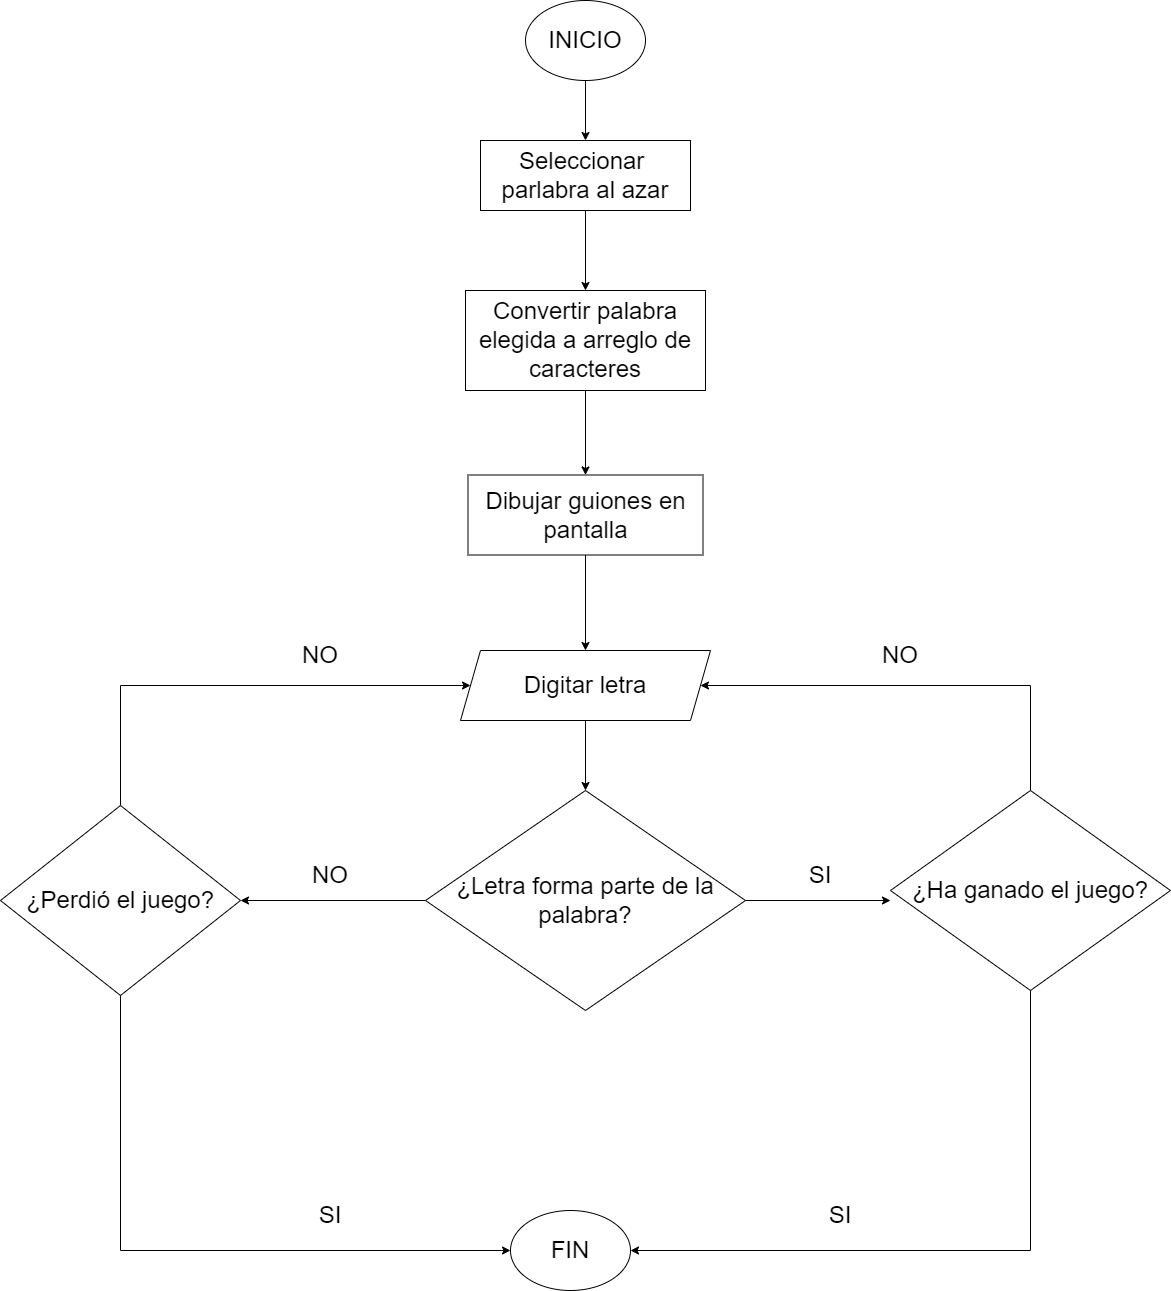

The diagram above was exported from draw.io. Its source (the exported page's mxGraphModel, read from the mxfile embedded in the PNG):
<mxGraphModel dx="4090" dy="1283" grid="1" gridSize="10" guides="1" tooltips="1" connect="1" arrows="1" fold="1" page="1" pageScale="1" pageWidth="827" pageHeight="1169" math="0" shadow="0">
  <root>
    <mxCell id="0" />
    <mxCell id="1" parent="0" />
    <mxCell id="jRUP7uMbUOeo918DnuXU-4" style="edgeStyle=orthogonalEdgeStyle;rounded=0;orthogonalLoop=1;jettySize=auto;html=1;entryX=0.5;entryY=0;entryDx=0;entryDy=0;fontSize=24;" edge="1" parent="1" source="jRUP7uMbUOeo918DnuXU-1" target="jRUP7uMbUOeo918DnuXU-3">
      <mxGeometry relative="1" as="geometry" />
    </mxCell>
    <mxCell id="jRUP7uMbUOeo918DnuXU-1" value="&lt;font style=&quot;font-size: 24px&quot;&gt;INICIO&lt;/font&gt;" style="ellipse;whiteSpace=wrap;html=1;" vertex="1" parent="1">
      <mxGeometry x="325" y="30" width="120" height="80" as="geometry" />
    </mxCell>
    <mxCell id="jRUP7uMbUOeo918DnuXU-2" value="&lt;font style=&quot;font-size: 24px&quot;&gt;FIN&lt;/font&gt;" style="ellipse;whiteSpace=wrap;html=1;" vertex="1" parent="1">
      <mxGeometry x="310" y="1240" width="120" height="80" as="geometry" />
    </mxCell>
    <mxCell id="jRUP7uMbUOeo918DnuXU-6" style="edgeStyle=orthogonalEdgeStyle;rounded=0;orthogonalLoop=1;jettySize=auto;html=1;entryX=0.5;entryY=0;entryDx=0;entryDy=0;fontSize=24;" edge="1" parent="1" source="jRUP7uMbUOeo918DnuXU-3" target="jRUP7uMbUOeo918DnuXU-5">
      <mxGeometry relative="1" as="geometry" />
    </mxCell>
    <mxCell id="jRUP7uMbUOeo918DnuXU-3" value="Seleccionar&amp;nbsp;&lt;br&gt;parlabra al azar" style="rounded=0;whiteSpace=wrap;html=1;fontSize=24;" vertex="1" parent="1">
      <mxGeometry x="280" y="170" width="210" height="70" as="geometry" />
    </mxCell>
    <mxCell id="jRUP7uMbUOeo918DnuXU-11" style="edgeStyle=orthogonalEdgeStyle;rounded=0;orthogonalLoop=1;jettySize=auto;html=1;entryX=0.5;entryY=0;entryDx=0;entryDy=0;fontSize=24;" edge="1" parent="1" source="jRUP7uMbUOeo918DnuXU-5" target="jRUP7uMbUOeo918DnuXU-10">
      <mxGeometry relative="1" as="geometry" />
    </mxCell>
    <mxCell id="jRUP7uMbUOeo918DnuXU-5" value="Convertir palabra elegida a arreglo de caracteres" style="rounded=0;whiteSpace=wrap;html=1;fontSize=24;" vertex="1" parent="1">
      <mxGeometry x="265" y="320" width="240" height="100" as="geometry" />
    </mxCell>
    <mxCell id="jRUP7uMbUOeo918DnuXU-17" style="edgeStyle=orthogonalEdgeStyle;rounded=0;orthogonalLoop=1;jettySize=auto;html=1;entryX=0.5;entryY=0;entryDx=0;entryDy=0;fontSize=24;" edge="1" parent="1" source="jRUP7uMbUOeo918DnuXU-8" target="jRUP7uMbUOeo918DnuXU-13">
      <mxGeometry relative="1" as="geometry" />
    </mxCell>
    <mxCell id="jRUP7uMbUOeo918DnuXU-8" value="Digitar letra" style="shape=parallelogram;perimeter=parallelogramPerimeter;whiteSpace=wrap;html=1;fixedSize=1;fontSize=24;" vertex="1" parent="1">
      <mxGeometry x="260" y="680" width="250" height="70" as="geometry" />
    </mxCell>
    <mxCell id="jRUP7uMbUOeo918DnuXU-12" style="edgeStyle=orthogonalEdgeStyle;rounded=0;orthogonalLoop=1;jettySize=auto;html=1;entryX=0.5;entryY=0;entryDx=0;entryDy=0;fontSize=24;" edge="1" parent="1" source="jRUP7uMbUOeo918DnuXU-10" target="jRUP7uMbUOeo918DnuXU-8">
      <mxGeometry relative="1" as="geometry" />
    </mxCell>
    <mxCell id="jRUP7uMbUOeo918DnuXU-10" value="Dibujar guiones en pantalla" style="rounded=0;whiteSpace=wrap;html=1;fontSize=24;" vertex="1" parent="1">
      <mxGeometry x="267.5" y="504.5" width="235" height="80" as="geometry" />
    </mxCell>
    <mxCell id="jRUP7uMbUOeo918DnuXU-18" style="edgeStyle=orthogonalEdgeStyle;rounded=0;orthogonalLoop=1;jettySize=auto;html=1;fontSize=24;entryX=0;entryY=0.55;entryDx=0;entryDy=0;entryPerimeter=0;" edge="1" parent="1" source="jRUP7uMbUOeo918DnuXU-13" target="jRUP7uMbUOeo918DnuXU-15">
      <mxGeometry relative="1" as="geometry">
        <mxPoint x="680" y="930" as="targetPoint" />
      </mxGeometry>
    </mxCell>
    <mxCell id="jRUP7uMbUOeo918DnuXU-23" style="edgeStyle=orthogonalEdgeStyle;rounded=0;orthogonalLoop=1;jettySize=auto;html=1;fontSize=24;" edge="1" parent="1" source="jRUP7uMbUOeo918DnuXU-13" target="jRUP7uMbUOeo918DnuXU-22">
      <mxGeometry relative="1" as="geometry" />
    </mxCell>
    <mxCell id="jRUP7uMbUOeo918DnuXU-13" value="¿Letra forma parte de la palabra?" style="rhombus;whiteSpace=wrap;html=1;fontSize=24;" vertex="1" parent="1">
      <mxGeometry x="225" y="820" width="320" height="220" as="geometry" />
    </mxCell>
    <mxCell id="jRUP7uMbUOeo918DnuXU-19" style="edgeStyle=orthogonalEdgeStyle;rounded=0;orthogonalLoop=1;jettySize=auto;html=1;fontSize=24;entryX=1;entryY=0.5;entryDx=0;entryDy=0;" edge="1" parent="1" source="jRUP7uMbUOeo918DnuXU-15" target="jRUP7uMbUOeo918DnuXU-2">
      <mxGeometry relative="1" as="geometry">
        <mxPoint x="830" y="1180" as="targetPoint" />
        <Array as="points">
          <mxPoint x="830" y="1280" />
        </Array>
      </mxGeometry>
    </mxCell>
    <mxCell id="jRUP7uMbUOeo918DnuXU-21" style="edgeStyle=orthogonalEdgeStyle;rounded=0;orthogonalLoop=1;jettySize=auto;html=1;entryX=1;entryY=0.5;entryDx=0;entryDy=0;fontSize=24;" edge="1" parent="1" source="jRUP7uMbUOeo918DnuXU-15" target="jRUP7uMbUOeo918DnuXU-8">
      <mxGeometry relative="1" as="geometry">
        <Array as="points">
          <mxPoint x="830" y="715" />
        </Array>
      </mxGeometry>
    </mxCell>
    <mxCell id="jRUP7uMbUOeo918DnuXU-15" value="¿Ha ganado el juego?" style="rhombus;whiteSpace=wrap;html=1;fontSize=24;" vertex="1" parent="1">
      <mxGeometry x="690" y="820" width="280" height="200" as="geometry" />
    </mxCell>
    <mxCell id="jRUP7uMbUOeo918DnuXU-20" value="SI" style="text;html=1;strokeColor=none;fillColor=none;align=center;verticalAlign=middle;whiteSpace=wrap;rounded=0;fontSize=24;" vertex="1" parent="1">
      <mxGeometry x="590" y="890" width="60" height="30" as="geometry" />
    </mxCell>
    <mxCell id="jRUP7uMbUOeo918DnuXU-25" style="edgeStyle=orthogonalEdgeStyle;rounded=0;orthogonalLoop=1;jettySize=auto;html=1;entryX=0;entryY=0.5;entryDx=0;entryDy=0;fontSize=24;" edge="1" parent="1" source="jRUP7uMbUOeo918DnuXU-22" target="jRUP7uMbUOeo918DnuXU-2">
      <mxGeometry relative="1" as="geometry">
        <Array as="points">
          <mxPoint x="-80" y="1280" />
        </Array>
      </mxGeometry>
    </mxCell>
    <mxCell id="jRUP7uMbUOeo918DnuXU-28" style="edgeStyle=orthogonalEdgeStyle;rounded=0;orthogonalLoop=1;jettySize=auto;html=1;entryX=0;entryY=0.5;entryDx=0;entryDy=0;fontSize=24;" edge="1" parent="1" source="jRUP7uMbUOeo918DnuXU-22" target="jRUP7uMbUOeo918DnuXU-8">
      <mxGeometry relative="1" as="geometry">
        <Array as="points">
          <mxPoint x="-80" y="715" />
        </Array>
      </mxGeometry>
    </mxCell>
    <mxCell id="jRUP7uMbUOeo918DnuXU-22" value="¿Perdió el juego?" style="rhombus;whiteSpace=wrap;html=1;fontSize=24;" vertex="1" parent="1">
      <mxGeometry x="-200" y="835" width="240" height="190" as="geometry" />
    </mxCell>
    <mxCell id="jRUP7uMbUOeo918DnuXU-24" value="NO" style="text;html=1;strokeColor=none;fillColor=none;align=center;verticalAlign=middle;whiteSpace=wrap;rounded=0;fontSize=24;" vertex="1" parent="1">
      <mxGeometry x="100" y="890" width="60" height="30" as="geometry" />
    </mxCell>
    <mxCell id="jRUP7uMbUOeo918DnuXU-26" value="SI" style="text;html=1;strokeColor=none;fillColor=none;align=center;verticalAlign=middle;whiteSpace=wrap;rounded=0;fontSize=24;" vertex="1" parent="1">
      <mxGeometry x="100" y="1230" width="60" height="30" as="geometry" />
    </mxCell>
    <mxCell id="jRUP7uMbUOeo918DnuXU-27" value="SI" style="text;html=1;strokeColor=none;fillColor=none;align=center;verticalAlign=middle;whiteSpace=wrap;rounded=0;fontSize=24;" vertex="1" parent="1">
      <mxGeometry x="610" y="1230" width="60" height="30" as="geometry" />
    </mxCell>
    <mxCell id="jRUP7uMbUOeo918DnuXU-29" value="NO" style="text;html=1;strokeColor=none;fillColor=none;align=center;verticalAlign=middle;whiteSpace=wrap;rounded=0;fontSize=24;" vertex="1" parent="1">
      <mxGeometry x="90" y="670" width="60" height="30" as="geometry" />
    </mxCell>
    <mxCell id="jRUP7uMbUOeo918DnuXU-30" value="NO" style="text;html=1;strokeColor=none;fillColor=none;align=center;verticalAlign=middle;whiteSpace=wrap;rounded=0;fontSize=24;" vertex="1" parent="1">
      <mxGeometry x="670" y="670" width="60" height="30" as="geometry" />
    </mxCell>
  </root>
</mxGraphModel>